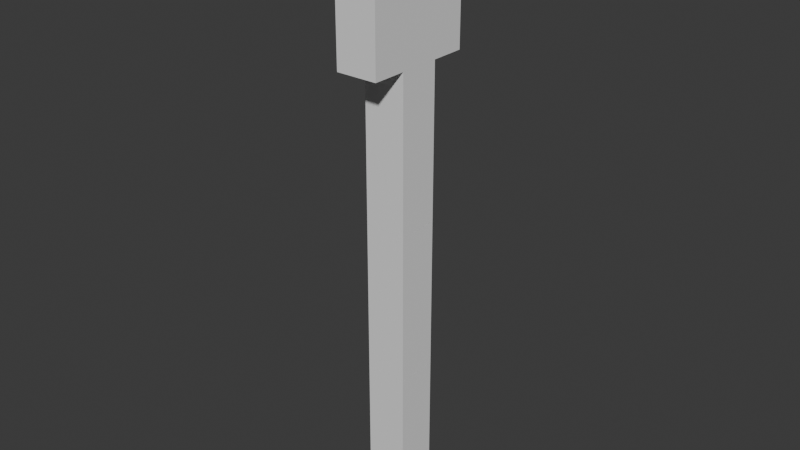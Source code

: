 # Source: test.blend  (saved by Blender 4.0.36; exported with 4.5.12 LTS)
import bpy
from mathutils import Matrix  # noqa: F401  (used for matrix-valued properties, if any)

bpy.ops.wm.read_factory_settings(use_empty=True)
scene = bpy.context.scene
scene.name = 'Scene'

# ---- collections
col_collection = bpy.data.collections.new('Collection'); scene.collection.children.link(col_collection)

# ---- world
world_world = bpy.data.worlds.new('World'); scene.world = world_world
world_world.use_nodes = True; world_world.node_tree.nodes.clear()
_N = world_world.node_tree.nodes; _L = world_world.node_tree.links
n0 = _N.new('ShaderNodeOutputWorld'); n0.name = 'World Output'; n0.location = (300, 300)
n1 = _N.new('ShaderNodeBackground'); n1.name = 'Background'; n1.location = (10, 300)
n1.inputs[0].default_value = (0.05088, 0.05088, 0.05088, 1.0)
_L.new(n1.outputs[0], n0.inputs[0])
n0.is_active_output = True
world_world.color = (0.05088, 0.05088, 0.05088)
world_world.use_sun_shadow = False
world_world.sun_shadow_jitter_overblur = 0.0

# ---- meshes
me_cube_001 = bpy.data.meshes.new('Cube.001')
me_cube_001.from_pydata([(-0.1288, -0.1288, -0.1288), (-0.1288, -0.1288, 0.8137), (-0.1288, 0.1288, -0.1288), (-0.1288, 0.1288, 0.8137), (0.1288, -0.1288, -0.1288), (0.1288, -0.1288, 0.8137), (0.1288, 0.1288, -0.1288), (0.1288, 0.1288, 0.8137)], [], [(0, 1, 3, 2), (2, 3, 7, 6), (6, 7, 5, 4), (4, 5, 1, 0), (2, 6, 4, 0), (7, 3, 1, 5)])
_uv = me_cube_001.uv_layers.new(name='UVMap')
_uv.uv.foreach_set('vector', [0.375, 0.0, 0.625, 0.0, 0.625, 0.25, 0.375, 0.25, 0.375, 0.25, 0.625, 0.25, 0.625, 0.5, 0.375, 0.5, 0.375, 0.5, 0.625, 0.5, 0.625, 0.75, 0.375, 0.75, 0.375, 0.75, 0.625, 0.75, 0.625, 1.0, 0.375, 1.0, 0.125, 0.5, 0.375, 0.5, 0.375, 0.75, 0.125, 0.75, 0.625, 0.5, 0.875, 0.5, 0.875, 0.75, 0.625, 0.75])
me_cube_001.update()
me_cube_002 = bpy.data.meshes.new('Cube.002')
me_cube_002.from_pydata([(-0.1288, -0.1288, -0.1288), (-0.1288, -0.1288, 0.8137), (-0.1288, 0.1288, -0.1288), (-0.1288, 0.1288, 0.8137), (0.1288, -0.1288, -0.1288), (0.1288, -0.1288, 0.8137), (0.1288, 0.1288, -0.1288), (0.1288, 0.1288, 0.8137)], [], [(0, 1, 3, 2), (2, 3, 7, 6), (6, 7, 5, 4), (4, 5, 1, 0), (2, 6, 4, 0), (7, 3, 1, 5)])
_uv = me_cube_002.uv_layers.new(name='UVMap')
_uv.uv.foreach_set('vector', [0.375, 0.0, 0.625, 0.0, 0.625, 0.25, 0.375, 0.25, 0.375, 0.25, 0.625, 0.25, 0.625, 0.5, 0.375, 0.5, 0.375, 0.5, 0.625, 0.5, 0.625, 0.75, 0.375, 0.75, 0.375, 0.75, 0.625, 0.75, 0.625, 1.0, 0.375, 1.0, 0.125, 0.5, 0.375, 0.5, 0.375, 0.75, 0.125, 0.75, 0.625, 0.5, 0.875, 0.5, 0.875, 0.75, 0.625, 0.75])
me_cube_002.update()
me_cube_003 = bpy.data.meshes.new('Cube.003')
me_cube_003.from_pydata([(-0.1288, -0.1288, -0.1288), (-0.1288, -0.1288, 0.8137), (-0.1288, 0.1288, -0.1288), (-0.1288, 0.1288, 0.8137), (0.1288, -0.1288, -0.1288), (0.1288, -0.1288, 0.8137), (0.1288, 0.1288, -0.1288), (0.1288, 0.1288, 0.8137)], [], [(0, 1, 3, 2), (2, 3, 7, 6), (6, 7, 5, 4), (4, 5, 1, 0), (2, 6, 4, 0), (7, 3, 1, 5)])
_uv = me_cube_003.uv_layers.new(name='UVMap')
_uv.uv.foreach_set('vector', [0.375, 0.0, 0.625, 0.0, 0.625, 0.25, 0.375, 0.25, 0.375, 0.25, 0.625, 0.25, 0.625, 0.5, 0.375, 0.5, 0.375, 0.5, 0.625, 0.5, 0.625, 0.75, 0.375, 0.75, 0.375, 0.75, 0.625, 0.75, 0.625, 1.0, 0.375, 1.0, 0.125, 0.5, 0.375, 0.5, 0.375, 0.75, 0.125, 0.75, 0.625, 0.5, 0.875, 0.5, 0.875, 0.75, 0.625, 0.75])
me_cube_003.update()
me_cube_004 = bpy.data.meshes.new('Cube.004')
me_cube_004.from_pydata([(-0.1288, -0.1288, -0.1288), (-0.1288, -0.1288, 0.8137), (-0.1288, 0.1288, -0.1288), (-0.1288, 0.1288, 0.8137), (0.1288, -0.1288, -0.1288), (0.1288, -0.1288, 0.8137), (0.1288, 0.1288, -0.1288), (0.1288, 0.1288, 0.8137)], [], [(0, 1, 3, 2), (2, 3, 7, 6), (6, 7, 5, 4), (4, 5, 1, 0), (2, 6, 4, 0), (7, 3, 1, 5)])
_uv = me_cube_004.uv_layers.new(name='UVMap')
_uv.uv.foreach_set('vector', [0.375, 0.0, 0.625, 0.0, 0.625, 0.25, 0.375, 0.25, 0.375, 0.25, 0.625, 0.25, 0.625, 0.5, 0.375, 0.5, 0.375, 0.5, 0.625, 0.5, 0.625, 0.75, 0.375, 0.75, 0.375, 0.75, 0.625, 0.75, 0.625, 1.0, 0.375, 1.0, 0.125, 0.5, 0.375, 0.5, 0.375, 0.75, 0.125, 0.75, 0.625, 0.5, 0.875, 0.5, 0.875, 0.75, 0.625, 0.75])
me_cube_004.update()
arm_armature_002 = bpy.data.armatures.new('Armature.002')  # bones are not reproduced

# ---- objects
ob_armature_001 = bpy.data.objects.new('Armature.001', arm_armature_002)
ob_cube = bpy.data.objects.new('Cube', me_cube_001)
ob_cube_001 = bpy.data.objects.new('Cube.001', me_cube_002)
ob_cube_002 = bpy.data.objects.new('Cube.002', me_cube_003)
ob_cube_003 = bpy.data.objects.new('Cube.003', me_cube_004)

# ---- transforms, parenting, visibility, modifiers, constraints
ob_armature_001.location = (0.0, 0.0, -0.03841)
ob_armature_001.scale = (0.858, 0.858, 0.858)
ob_armature_001.show_in_front = True
ob_cube.parent = ob_armature_001
ob_cube.matrix_parent_inverse = Matrix(((1.166, -0.0, 0.0, -0.0), (-0.0, 1.166, -0.0, 0.0), (0.0, -0.0, 1.166, 0.04477), (-0.0, 0.0, -0.0, 1.0)))
ob_cube.location = (0.0, 0.0, 0.0)
_vg = ob_cube.vertex_groups.new(name='Bone')
_vg.add([0, 1, 2, 3, 4, 5, 6, 7], 1.0, 'REPLACE')
_vg = ob_cube.vertex_groups.new(name='Bone.001')
_vg = ob_cube.vertex_groups.new(name='Bone.002')
_vg = ob_cube.vertex_groups.new(name='Bone.003')
_m = ob_cube.modifiers.new('Armature', 'ARMATURE')
_m.object = ob_armature_001
ob_cube_001.parent = ob_armature_001
ob_cube_001.matrix_parent_inverse = Matrix(((1.166, -0.0, 0.0, -0.0), (-0.0, 1.166, -0.0, 0.0), (0.0, -0.0, 1.166, 0.04477), (-0.0, 0.0, -0.0, 1.0)))
ob_cube_001.location = (0.0, 0.0, 0.943)
_vg = ob_cube_001.vertex_groups.new(name='Bone')
_vg = ob_cube_001.vertex_groups.new(name='Bone.001')
_vg.add([0, 1, 2, 3, 4, 5, 6, 7], 1.0, 'REPLACE')
_vg = ob_cube_001.vertex_groups.new(name='Bone.002')
_vg = ob_cube_001.vertex_groups.new(name='Bone.003')
_m = ob_cube_001.modifiers.new('Armature', 'ARMATURE')
_m.object = ob_armature_001
ob_cube_002.parent = ob_armature_001
ob_cube_002.matrix_parent_inverse = Matrix(((1.166, -0.0, 0.0, -0.0), (-0.0, 1.166, -0.0, 0.0), (0.0, -0.0, 1.166, 0.04477), (-0.0, 0.0, -0.0, 1.0)))
ob_cube_002.location = (0.0, 0.0, 1.886)
_vg = ob_cube_002.vertex_groups.new(name='Bone')
_vg = ob_cube_002.vertex_groups.new(name='Bone.001')
_vg = ob_cube_002.vertex_groups.new(name='Bone.002')
_vg = ob_cube_002.vertex_groups.new(name='Bone.003')
_vg.add([0, 1, 2, 3, 4, 5, 6, 7], 1.0, 'REPLACE')
_m = ob_cube_002.modifiers.new('Armature', 'ARMATURE')
_m.object = ob_armature_001
ob_cube_003.parent = ob_armature_001
ob_cube_003.matrix_parent_inverse = Matrix(((1.166, -0.0, 0.0, -0.0), (-0.0, 1.166, -0.0, 0.0), (0.0, -0.0, 1.166, 0.04477), (-0.0, 0.0, -0.0, 1.0)))
ob_cube_003.location = (0.0, 0.0, 2.825)
ob_cube_003.scale = (1.0, 2.644, 0.9714)
_vg = ob_cube_003.vertex_groups.new(name='Bone')
_vg = ob_cube_003.vertex_groups.new(name='Bone.001')
_vg = ob_cube_003.vertex_groups.new(name='Bone.002')
_vg = ob_cube_003.vertex_groups.new(name='Bone.003')
_vg = ob_cube_003.vertex_groups.new(name='Bone.004')
_vg.add([0, 1, 2, 3, 4, 5, 6, 7], 1.0, 'REPLACE')
_m = ob_cube_003.modifiers.new('Armature', 'ARMATURE')
_m.object = ob_armature_001

# ---- collection membership
col_collection.objects.link(ob_armature_001)
col_collection.objects.link(ob_cube)
col_collection.objects.link(ob_cube_001)
col_collection.objects.link(ob_cube_002)
col_collection.objects.link(ob_cube_003)

# ---- scene / render settings (as saved in the file)
scene.frame_start = 1; scene.frame_end = 250; scene.frame_set(1)
scene.render.engine = 'BLENDER_EEVEE_NEXT'
scene.cycles.sampling_pattern = 'TABULATED_SOBOL'
bpy.context.view_layer.update()

# ---- added for rendering (the .blend has no active camera and no usable light): camera, sun
cam_auto = bpy.data.cameras.new('AutoCamera')
cam_auto.lens = 50.0
cam_auto.sensor_width = 36.0
cam_auto.clip_end = 1000.0
ob_auto_camera = bpy.data.objects.new('AutoCamera', cam_auto)
scene.collection.objects.link(ob_auto_camera)
ob_auto_camera.location = (3.52909, -4.23491, 4.56654)
ob_auto_camera.rotation_euler = (1.09748, -7.21219e-08, 0.694738)
scene.camera = ob_auto_camera
light_auto_sun = bpy.data.lights.new('AutoSun', 'SUN')
light_auto_sun.energy = 3.0
light_auto_sun.angle = 0.0523599
ob_auto_sun = bpy.data.objects.new('AutoSun', light_auto_sun)
scene.collection.objects.link(ob_auto_sun)
ob_auto_sun.rotation_euler = (0.872665, 0.174533, 0.523599)
bpy.context.view_layer.update()
